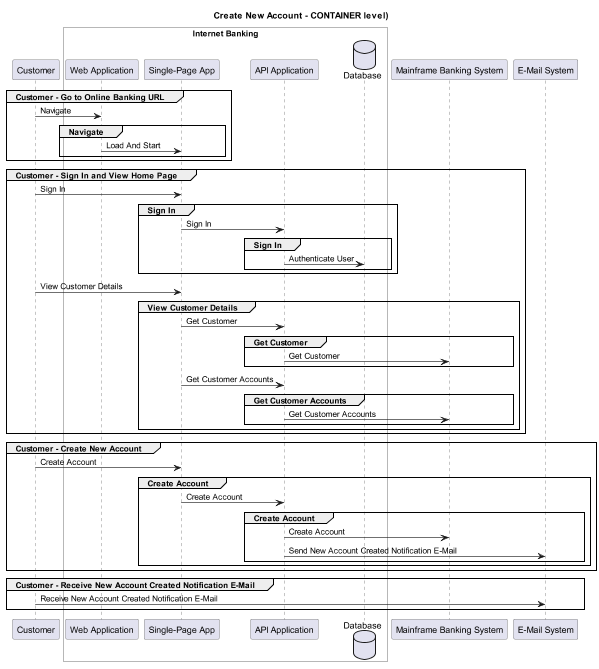

The diagram above was rendered by PlantUML. Its source (embedded in the PNG):
@startuml
!pragma layout smetana
skinparam dpi 60

title Create New Account - CONTAINER level)

participant "Customer" as BigBankPlc.Actors.Customer

box "Internet Banking" #White
    participant "Web Application" as BigBankPlc.SoftwareSystems.InternetBanking.Containers.WebApplication
    participant "Single-Page App" as BigBankPlc.SoftwareSystems.InternetBanking.Containers.SinglePageApp
    participant "API Application" as BigBankPlc.SoftwareSystems.InternetBanking.Containers.APIApplication
    database "Database" as BigBankPlc.SoftwareSystems.InternetBanking.Containers.Database
end box

participant "Mainframe Banking System" as BigBankPlc.SoftwareSystems.MainframeBankingSystem
participant "E-Mail System" as BigBankPlc.SoftwareSystems.EMailSystem

group Customer - Go to Online Banking URL
BigBankPlc.Actors.Customer -> BigBankPlc.SoftwareSystems.InternetBanking.Containers.WebApplication : Navigate
group Navigate
BigBankPlc.SoftwareSystems.InternetBanking.Containers.WebApplication -> BigBankPlc.SoftwareSystems.InternetBanking.Containers.SinglePageApp : Load And Start
end
end
group Customer - Sign In and View Home Page
BigBankPlc.Actors.Customer -> BigBankPlc.SoftwareSystems.InternetBanking.Containers.SinglePageApp : Sign In
group Sign In
BigBankPlc.SoftwareSystems.InternetBanking.Containers.SinglePageApp -> BigBankPlc.SoftwareSystems.InternetBanking.Containers.APIApplication : Sign In
group Sign In
BigBankPlc.SoftwareSystems.InternetBanking.Containers.APIApplication -> BigBankPlc.SoftwareSystems.InternetBanking.Containers.Database : Authenticate User
end
end
BigBankPlc.Actors.Customer -> BigBankPlc.SoftwareSystems.InternetBanking.Containers.SinglePageApp : View Customer Details
group View Customer Details
BigBankPlc.SoftwareSystems.InternetBanking.Containers.SinglePageApp -> BigBankPlc.SoftwareSystems.InternetBanking.Containers.APIApplication : Get Customer
group Get Customer
BigBankPlc.SoftwareSystems.InternetBanking.Containers.APIApplication -> BigBankPlc.SoftwareSystems.MainframeBankingSystem : Get Customer
end
BigBankPlc.SoftwareSystems.InternetBanking.Containers.SinglePageApp -> BigBankPlc.SoftwareSystems.InternetBanking.Containers.APIApplication : Get Customer Accounts
group Get Customer Accounts
BigBankPlc.SoftwareSystems.InternetBanking.Containers.APIApplication -> BigBankPlc.SoftwareSystems.MainframeBankingSystem : Get Customer Accounts
end
end
end
group Customer - Create New Account
BigBankPlc.Actors.Customer -> BigBankPlc.SoftwareSystems.InternetBanking.Containers.SinglePageApp : Create Account
group Create Account
BigBankPlc.SoftwareSystems.InternetBanking.Containers.SinglePageApp -> BigBankPlc.SoftwareSystems.InternetBanking.Containers.APIApplication : Create Account
group Create Account
BigBankPlc.SoftwareSystems.InternetBanking.Containers.APIApplication -> BigBankPlc.SoftwareSystems.MainframeBankingSystem : Create Account
BigBankPlc.SoftwareSystems.InternetBanking.Containers.APIApplication -> BigBankPlc.SoftwareSystems.EMailSystem : Send New Account Created Notification E-Mail
end
end
end
group Customer - Receive New Account Created Notification E-Mail
BigBankPlc.Actors.Customer -> BigBankPlc.SoftwareSystems.EMailSystem : Receive New Account Created Notification E-Mail
end


@enduml